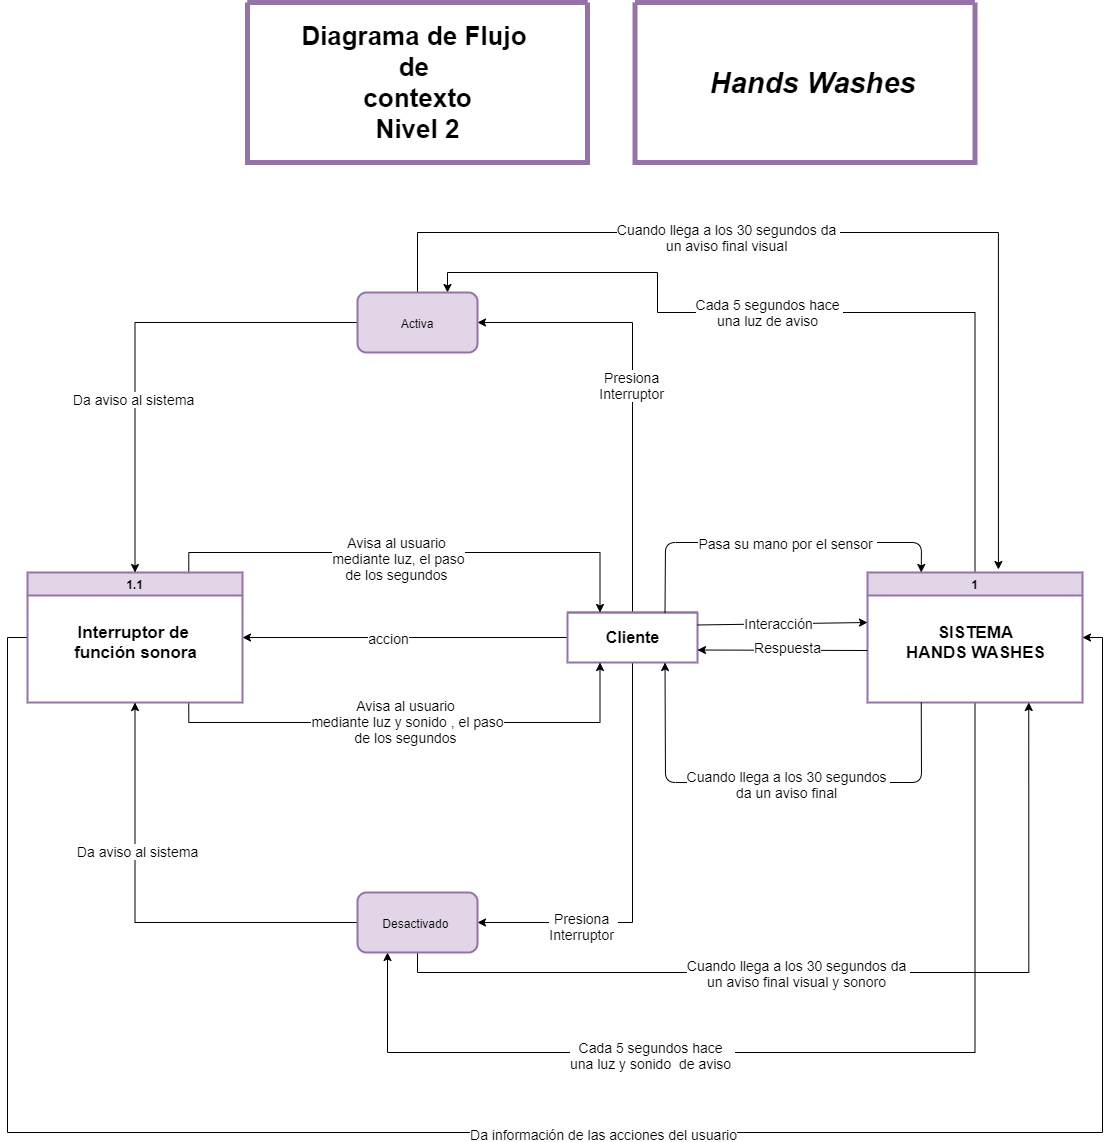

The diagram above was exported from draw.io. Its source (the exported page's mxGraphModel, read from the mxfile embedded in the PNG):
<mxGraphModel dx="2661" dy="2418" grid="1" gridSize="10" guides="1" tooltips="1" connect="1" arrows="1" fold="1" page="1" pageScale="1" pageWidth="1169" pageHeight="1654" math="0" shadow="0">
  <root>
    <mxCell id="7EacCGZIrovNxZWX4ZsH-0" />
    <mxCell id="7EacCGZIrovNxZWX4ZsH-1" parent="7EacCGZIrovNxZWX4ZsH-0" />
    <mxCell id="k_VMJKM1pW8VMF6HiFlO-19" style="edgeStyle=orthogonalEdgeStyle;rounded=0;orthogonalLoop=1;jettySize=auto;html=1;exitX=0.5;exitY=0;exitDx=0;exitDy=0;entryX=0.75;entryY=0;entryDx=0;entryDy=0;fontSize=14;" edge="1" parent="7EacCGZIrovNxZWX4ZsH-1" source="7SdjsDpRO4csQsj-leew-0" target="IIiNMfb3051luUyGsVQU-0">
      <mxGeometry relative="1" as="geometry">
        <Array as="points">
          <mxPoint x="578" y="30" />
          <mxPoint x="260" y="30" />
          <mxPoint x="260" y="-10" />
          <mxPoint x="50" y="-10" />
        </Array>
      </mxGeometry>
    </mxCell>
    <mxCell id="k_VMJKM1pW8VMF6HiFlO-20" value="Cada 5 segundos hace&amp;nbsp;&lt;br&gt;una luz de aviso&amp;nbsp;" style="edgeLabel;html=1;align=center;verticalAlign=middle;resizable=0;points=[];fontSize=14;" vertex="1" connectable="0" parent="k_VMJKM1pW8VMF6HiFlO-19">
      <mxGeometry x="0.1009" y="-1" relative="1" as="geometry">
        <mxPoint x="1" as="offset" />
      </mxGeometry>
    </mxCell>
    <mxCell id="k_VMJKM1pW8VMF6HiFlO-22" style="edgeStyle=orthogonalEdgeStyle;rounded=0;orthogonalLoop=1;jettySize=auto;html=1;exitX=0.5;exitY=1;exitDx=0;exitDy=0;entryX=0.25;entryY=1;entryDx=0;entryDy=0;fontSize=14;" edge="1" parent="7EacCGZIrovNxZWX4ZsH-1" source="7SdjsDpRO4csQsj-leew-0" target="IIiNMfb3051luUyGsVQU-1">
      <mxGeometry relative="1" as="geometry">
        <Array as="points">
          <mxPoint x="578" y="770" />
          <mxPoint x="-10" y="770" />
        </Array>
      </mxGeometry>
    </mxCell>
    <mxCell id="k_VMJKM1pW8VMF6HiFlO-24" value="Cada 5 segundos hace&amp;nbsp;&lt;br&gt;una luz y sonido&amp;nbsp; de aviso&amp;nbsp;" style="edgeLabel;html=1;align=center;verticalAlign=middle;resizable=0;points=[];fontSize=14;" vertex="1" connectable="0" parent="k_VMJKM1pW8VMF6HiFlO-22">
      <mxGeometry x="0.2983" y="2" relative="1" as="geometry">
        <mxPoint as="offset" />
      </mxGeometry>
    </mxCell>
    <mxCell id="7SdjsDpRO4csQsj-leew-0" value="1" style="swimlane;fillColor=#e1d5e7;strokeColor=#9673a6;strokeWidth=2;" vertex="1" parent="7EacCGZIrovNxZWX4ZsH-1">
      <mxGeometry x="470" y="290" width="215" height="130" as="geometry" />
    </mxCell>
    <mxCell id="7SdjsDpRO4csQsj-leew-1" value="&lt;b style=&quot;font-size: 17px&quot;&gt;SISTEMA&lt;br&gt;HANDS WASHES&lt;/b&gt;" style="text;html=1;align=center;verticalAlign=middle;resizable=0;points=[];autosize=1;strokeColor=none;" vertex="1" parent="7SdjsDpRO4csQsj-leew-0">
      <mxGeometry x="32.5" y="50" width="150" height="40" as="geometry" />
    </mxCell>
    <mxCell id="7SdjsDpRO4csQsj-leew-2" style="edgeStyle=orthogonalEdgeStyle;rounded=0;orthogonalLoop=1;jettySize=auto;html=1;exitX=0;exitY=0.5;exitDx=0;exitDy=0;entryX=1;entryY=0.5;entryDx=0;entryDy=0;fontSize=14;" edge="1" parent="7EacCGZIrovNxZWX4ZsH-1" source="7SdjsDpRO4csQsj-leew-4" target="7SdjsDpRO4csQsj-leew-14">
      <mxGeometry relative="1" as="geometry" />
    </mxCell>
    <mxCell id="7SdjsDpRO4csQsj-leew-3" value="accion" style="edgeLabel;html=1;align=center;verticalAlign=middle;resizable=0;points=[];fontSize=14;" vertex="1" connectable="0" parent="7SdjsDpRO4csQsj-leew-2">
      <mxGeometry x="0.1255" y="3" relative="1" as="geometry">
        <mxPoint x="3" y="-3" as="offset" />
      </mxGeometry>
    </mxCell>
    <mxCell id="k_VMJKM1pW8VMF6HiFlO-0" style="edgeStyle=orthogonalEdgeStyle;rounded=0;orthogonalLoop=1;jettySize=auto;html=1;exitX=0.5;exitY=0;exitDx=0;exitDy=0;entryX=1;entryY=0.5;entryDx=0;entryDy=0;fontSize=14;" edge="1" parent="7EacCGZIrovNxZWX4ZsH-1" source="7SdjsDpRO4csQsj-leew-4" target="IIiNMfb3051luUyGsVQU-0">
      <mxGeometry relative="1" as="geometry" />
    </mxCell>
    <mxCell id="k_VMJKM1pW8VMF6HiFlO-1" value="Presiona&amp;nbsp;&lt;br&gt;Interruptor&amp;nbsp;" style="edgeLabel;html=1;align=center;verticalAlign=middle;resizable=0;points=[];fontSize=14;" vertex="1" connectable="0" parent="k_VMJKM1pW8VMF6HiFlO-0">
      <mxGeometry x="0.0247" relative="1" as="geometry">
        <mxPoint as="offset" />
      </mxGeometry>
    </mxCell>
    <mxCell id="k_VMJKM1pW8VMF6HiFlO-2" style="edgeStyle=orthogonalEdgeStyle;rounded=0;orthogonalLoop=1;jettySize=auto;html=1;exitX=0.5;exitY=1;exitDx=0;exitDy=0;entryX=1;entryY=0.5;entryDx=0;entryDy=0;fontSize=14;" edge="1" parent="7EacCGZIrovNxZWX4ZsH-1" source="7SdjsDpRO4csQsj-leew-4" target="IIiNMfb3051luUyGsVQU-1">
      <mxGeometry relative="1" as="geometry" />
    </mxCell>
    <mxCell id="k_VMJKM1pW8VMF6HiFlO-3" value="Presiona&amp;nbsp;&lt;br&gt;Interruptor&amp;nbsp;" style="edgeLabel;html=1;align=center;verticalAlign=middle;resizable=0;points=[];fontSize=14;" vertex="1" connectable="0" parent="k_VMJKM1pW8VMF6HiFlO-2">
      <mxGeometry x="0.494" y="3" relative="1" as="geometry">
        <mxPoint as="offset" />
      </mxGeometry>
    </mxCell>
    <mxCell id="7SdjsDpRO4csQsj-leew-4" value="" style="swimlane;startSize=0;strokeWidth=2;fillColor=#e1d5e7;strokeColor=#9673a6;" vertex="1" parent="7EacCGZIrovNxZWX4ZsH-1">
      <mxGeometry x="170" y="330" width="130" height="50" as="geometry" />
    </mxCell>
    <mxCell id="7SdjsDpRO4csQsj-leew-5" value="&lt;font style=&quot;font-size: 16px&quot;&gt;&lt;b&gt;Cliente&lt;/b&gt;&lt;/font&gt;" style="text;html=1;align=center;verticalAlign=middle;resizable=0;points=[];autosize=1;strokeColor=none;" vertex="1" parent="7SdjsDpRO4csQsj-leew-4">
      <mxGeometry x="30" y="15" width="70" height="20" as="geometry" />
    </mxCell>
    <mxCell id="7SdjsDpRO4csQsj-leew-6" value="" style="swimlane;startSize=0;strokeWidth=5;strokeColor=#9673a6;fillColor=#FFCCFF;fontSize=14;" vertex="1" parent="7EacCGZIrovNxZWX4ZsH-1">
      <mxGeometry x="-150" y="-280" width="340" height="160" as="geometry" />
    </mxCell>
    <mxCell id="7SdjsDpRO4csQsj-leew-7" value="&lt;font style=&quot;font-size: 26px&quot;&gt;&lt;b&gt;Diagrama de Flujo &lt;br&gt;de &lt;br&gt;contexto&lt;br&gt;Nivel 2&lt;br&gt;&lt;/b&gt;&lt;/font&gt;" style="text;html=1;align=center;verticalAlign=middle;resizable=0;points=[];autosize=1;strokeColor=none;strokeWidth=3;" vertex="1" parent="7SdjsDpRO4csQsj-leew-6">
      <mxGeometry x="50" y="40" width="240" height="80" as="geometry" />
    </mxCell>
    <mxCell id="7SdjsDpRO4csQsj-leew-8" value="" style="swimlane;startSize=0;strokeWidth=5;strokeColor=#9673a6;fillColor=#FFCCFF;fontSize=14;" vertex="1" parent="7EacCGZIrovNxZWX4ZsH-1">
      <mxGeometry x="237.5" y="-280" width="340" height="160" as="geometry" />
    </mxCell>
    <mxCell id="7SdjsDpRO4csQsj-leew-9" value="&lt;font style=&quot;font-size: 29px&quot;&gt;&lt;b&gt;&lt;i&gt;Hands Washes&lt;/i&gt;&lt;/b&gt;&lt;/font&gt;" style="text;html=1;align=center;verticalAlign=middle;resizable=0;points=[];autosize=1;strokeColor=none;fontSize=14;" vertex="1" parent="7SdjsDpRO4csQsj-leew-8">
      <mxGeometry x="67.5" y="65" width="220" height="30" as="geometry" />
    </mxCell>
    <mxCell id="7SdjsDpRO4csQsj-leew-10" value="" style="endArrow=classic;html=1;fontSize=14;exitX=0.75;exitY=0;exitDx=0;exitDy=0;entryX=0.25;entryY=0;entryDx=0;entryDy=0;" edge="1" parent="7EacCGZIrovNxZWX4ZsH-1" source="7SdjsDpRO4csQsj-leew-4" target="7SdjsDpRO4csQsj-leew-0">
      <mxGeometry width="50" height="50" relative="1" as="geometry">
        <mxPoint x="320" y="350" as="sourcePoint" />
        <mxPoint x="470" y="350" as="targetPoint" />
        <Array as="points">
          <mxPoint x="268" y="260" />
          <mxPoint x="524" y="260" />
        </Array>
      </mxGeometry>
    </mxCell>
    <mxCell id="7SdjsDpRO4csQsj-leew-11" value="Pasa su mano por el sensor&amp;nbsp;" style="edgeLabel;html=1;align=center;verticalAlign=middle;resizable=0;points=[];fontSize=14;" vertex="1" connectable="0" parent="7SdjsDpRO4csQsj-leew-10">
      <mxGeometry x="-0.2133" y="3" relative="1" as="geometry">
        <mxPoint x="52" y="3" as="offset" />
      </mxGeometry>
    </mxCell>
    <mxCell id="7SdjsDpRO4csQsj-leew-12" value="" style="endArrow=classic;html=1;fontSize=14;entryX=0.75;entryY=1;entryDx=0;entryDy=0;exitX=0.25;exitY=1;exitDx=0;exitDy=0;" edge="1" parent="7EacCGZIrovNxZWX4ZsH-1" source="7SdjsDpRO4csQsj-leew-0" target="7SdjsDpRO4csQsj-leew-4">
      <mxGeometry width="50" height="50" relative="1" as="geometry">
        <mxPoint x="470" y="368" as="sourcePoint" />
        <mxPoint x="480" y="360" as="targetPoint" />
        <Array as="points">
          <mxPoint x="524" y="500" />
          <mxPoint x="268" y="500" />
        </Array>
      </mxGeometry>
    </mxCell>
    <mxCell id="7SdjsDpRO4csQsj-leew-13" value="Cuando llega a los 30 segundos&amp;nbsp;&lt;br&gt;da un aviso final&amp;nbsp;" style="edgeLabel;html=1;align=center;verticalAlign=middle;resizable=0;points=[];fontSize=14;" vertex="1" connectable="0" parent="7SdjsDpRO4csQsj-leew-12">
      <mxGeometry x="0.1466" y="1" relative="1" as="geometry">
        <mxPoint x="47" as="offset" />
      </mxGeometry>
    </mxCell>
    <mxCell id="k_VMJKM1pW8VMF6HiFlO-8" style="edgeStyle=orthogonalEdgeStyle;rounded=0;orthogonalLoop=1;jettySize=auto;html=1;exitX=0.75;exitY=0;exitDx=0;exitDy=0;entryX=0.25;entryY=0;entryDx=0;entryDy=0;fontSize=14;" edge="1" parent="7EacCGZIrovNxZWX4ZsH-1" source="7SdjsDpRO4csQsj-leew-14" target="7SdjsDpRO4csQsj-leew-4">
      <mxGeometry relative="1" as="geometry" />
    </mxCell>
    <mxCell id="k_VMJKM1pW8VMF6HiFlO-9" value="Avisa al usuario&amp;nbsp;&lt;br&gt;mediante luz, el paso&lt;br&gt;de los segundos&amp;nbsp;" style="edgeLabel;html=1;align=center;verticalAlign=middle;resizable=0;points=[];fontSize=14;" vertex="1" connectable="0" parent="k_VMJKM1pW8VMF6HiFlO-8">
      <mxGeometry x="-0.2602" y="-5" relative="1" as="geometry">
        <mxPoint x="47" as="offset" />
      </mxGeometry>
    </mxCell>
    <mxCell id="k_VMJKM1pW8VMF6HiFlO-10" style="edgeStyle=orthogonalEdgeStyle;rounded=0;orthogonalLoop=1;jettySize=auto;html=1;exitX=0.75;exitY=1;exitDx=0;exitDy=0;entryX=0.25;entryY=1;entryDx=0;entryDy=0;fontSize=14;" edge="1" parent="7EacCGZIrovNxZWX4ZsH-1" source="7SdjsDpRO4csQsj-leew-14" target="7SdjsDpRO4csQsj-leew-4">
      <mxGeometry relative="1" as="geometry" />
    </mxCell>
    <mxCell id="k_VMJKM1pW8VMF6HiFlO-11" value="Avisa al usuario&amp;nbsp;&lt;br&gt;mediante luz y sonido , el paso&lt;br&gt;de los segundos&amp;nbsp;" style="edgeLabel;html=1;align=center;verticalAlign=middle;resizable=0;points=[];fontSize=14;" vertex="1" connectable="0" parent="k_VMJKM1pW8VMF6HiFlO-10">
      <mxGeometry x="-0.0322" y="2" relative="1" as="geometry">
        <mxPoint as="offset" />
      </mxGeometry>
    </mxCell>
    <mxCell id="k_VMJKM1pW8VMF6HiFlO-12" style="edgeStyle=orthogonalEdgeStyle;rounded=0;orthogonalLoop=1;jettySize=auto;html=1;entryX=1;entryY=0.5;entryDx=0;entryDy=0;fontSize=14;" edge="1" parent="7EacCGZIrovNxZWX4ZsH-1" source="7SdjsDpRO4csQsj-leew-14" target="7SdjsDpRO4csQsj-leew-0">
      <mxGeometry relative="1" as="geometry">
        <Array as="points">
          <mxPoint x="-390" y="355" />
          <mxPoint x="-390" y="850" />
          <mxPoint x="705" y="850" />
          <mxPoint x="705" y="355" />
        </Array>
      </mxGeometry>
    </mxCell>
    <mxCell id="k_VMJKM1pW8VMF6HiFlO-13" value="Da información de las acciones del usuario" style="edgeLabel;html=1;align=center;verticalAlign=middle;resizable=0;points=[];fontSize=14;" vertex="1" connectable="0" parent="k_VMJKM1pW8VMF6HiFlO-12">
      <mxGeometry x="0.0446" y="-1" relative="1" as="geometry">
        <mxPoint as="offset" />
      </mxGeometry>
    </mxCell>
    <mxCell id="7SdjsDpRO4csQsj-leew-14" value="1.1" style="swimlane;fillColor=#e1d5e7;strokeColor=#9673a6;strokeWidth=2;" vertex="1" parent="7EacCGZIrovNxZWX4ZsH-1">
      <mxGeometry x="-370" y="290" width="215" height="130" as="geometry" />
    </mxCell>
    <mxCell id="7SdjsDpRO4csQsj-leew-15" value="&lt;b style=&quot;font-size: 17px&quot;&gt;Interruptor de&amp;nbsp;&lt;/b&gt;&lt;br&gt;&lt;span style=&quot;font-size: 17px&quot;&gt;&lt;b&gt;función&lt;/b&gt;&lt;/span&gt;&lt;b style=&quot;font-size: 17px&quot;&gt;&amp;nbsp;sonora&lt;/b&gt;" style="text;html=1;align=center;verticalAlign=middle;resizable=0;points=[];autosize=1;strokeColor=none;" vertex="1" parent="7SdjsDpRO4csQsj-leew-14">
      <mxGeometry x="37.5" y="50" width="140" height="40" as="geometry" />
    </mxCell>
    <mxCell id="7SdjsDpRO4csQsj-leew-16" value="" style="endArrow=classic;html=1;fontSize=14;exitX=1;exitY=0.25;exitDx=0;exitDy=0;" edge="1" parent="7EacCGZIrovNxZWX4ZsH-1" source="7SdjsDpRO4csQsj-leew-4">
      <mxGeometry width="50" height="50" relative="1" as="geometry">
        <mxPoint x="-10" y="320" as="sourcePoint" />
        <mxPoint x="470" y="340" as="targetPoint" />
      </mxGeometry>
    </mxCell>
    <mxCell id="7SdjsDpRO4csQsj-leew-17" value="Interacción" style="edgeLabel;html=1;align=center;verticalAlign=middle;resizable=0;points=[];fontSize=14;" vertex="1" connectable="0" parent="7SdjsDpRO4csQsj-leew-16">
      <mxGeometry x="-0.1536" y="-4" relative="1" as="geometry">
        <mxPoint x="8" y="-5" as="offset" />
      </mxGeometry>
    </mxCell>
    <mxCell id="7SdjsDpRO4csQsj-leew-18" value="" style="endArrow=classic;html=1;fontSize=14;entryX=1;entryY=0.75;entryDx=0;entryDy=0;" edge="1" parent="7EacCGZIrovNxZWX4ZsH-1" target="7SdjsDpRO4csQsj-leew-4">
      <mxGeometry width="50" height="50" relative="1" as="geometry">
        <mxPoint x="470" y="368" as="sourcePoint" />
        <mxPoint x="40" y="270" as="targetPoint" />
      </mxGeometry>
    </mxCell>
    <mxCell id="7SdjsDpRO4csQsj-leew-19" value="Respuesta" style="edgeLabel;html=1;align=center;verticalAlign=middle;resizable=0;points=[];fontSize=14;" vertex="1" connectable="0" parent="7SdjsDpRO4csQsj-leew-18">
      <mxGeometry x="0.1999" y="2" relative="1" as="geometry">
        <mxPoint x="22" y="-5" as="offset" />
      </mxGeometry>
    </mxCell>
    <mxCell id="k_VMJKM1pW8VMF6HiFlO-6" style="edgeStyle=orthogonalEdgeStyle;rounded=0;orthogonalLoop=1;jettySize=auto;html=1;exitX=0;exitY=0.5;exitDx=0;exitDy=0;fontSize=14;" edge="1" parent="7EacCGZIrovNxZWX4ZsH-1" source="IIiNMfb3051luUyGsVQU-0" target="7SdjsDpRO4csQsj-leew-14">
      <mxGeometry relative="1" as="geometry" />
    </mxCell>
    <mxCell id="k_VMJKM1pW8VMF6HiFlO-7" value="Da aviso al sistema&amp;nbsp;" style="edgeLabel;html=1;align=center;verticalAlign=middle;resizable=0;points=[];fontSize=14;" vertex="1" connectable="0" parent="k_VMJKM1pW8VMF6HiFlO-6">
      <mxGeometry x="0.2635" relative="1" as="geometry">
        <mxPoint as="offset" />
      </mxGeometry>
    </mxCell>
    <mxCell id="k_VMJKM1pW8VMF6HiFlO-15" style="edgeStyle=orthogonalEdgeStyle;rounded=0;orthogonalLoop=1;jettySize=auto;html=1;entryX=0.609;entryY=-0.023;entryDx=0;entryDy=0;entryPerimeter=0;fontSize=14;" edge="1" parent="7EacCGZIrovNxZWX4ZsH-1" source="IIiNMfb3051luUyGsVQU-0" target="7SdjsDpRO4csQsj-leew-0">
      <mxGeometry relative="1" as="geometry">
        <Array as="points">
          <mxPoint x="20" y="-50" />
          <mxPoint x="601" y="-50" />
        </Array>
      </mxGeometry>
    </mxCell>
    <mxCell id="k_VMJKM1pW8VMF6HiFlO-16" value="Cuando llega a los 30 segundos da&amp;nbsp;&lt;br&gt;un aviso final visual&amp;nbsp;" style="edgeLabel;html=1;align=center;verticalAlign=middle;resizable=0;points=[];fontSize=14;" vertex="1" connectable="0" parent="k_VMJKM1pW8VMF6HiFlO-15">
      <mxGeometry x="-0.368" y="-4" relative="1" as="geometry">
        <mxPoint x="61" as="offset" />
      </mxGeometry>
    </mxCell>
    <mxCell id="IIiNMfb3051luUyGsVQU-0" value="&lt;font style=&quot;font-size: 12px&quot;&gt;Activa&lt;/font&gt;" style="rounded=1;whiteSpace=wrap;html=1;fontSize=14;strokeWidth=2;fillColor=#e1d5e7;strokeColor=#9673a6;" vertex="1" parent="7EacCGZIrovNxZWX4ZsH-1">
      <mxGeometry x="-40" y="10" width="120" height="60" as="geometry" />
    </mxCell>
    <mxCell id="k_VMJKM1pW8VMF6HiFlO-4" style="edgeStyle=orthogonalEdgeStyle;rounded=0;orthogonalLoop=1;jettySize=auto;html=1;entryX=0.5;entryY=1;entryDx=0;entryDy=0;fontSize=14;" edge="1" parent="7EacCGZIrovNxZWX4ZsH-1" source="IIiNMfb3051luUyGsVQU-1" target="7SdjsDpRO4csQsj-leew-14">
      <mxGeometry relative="1" as="geometry" />
    </mxCell>
    <mxCell id="k_VMJKM1pW8VMF6HiFlO-5" value="Da aviso al sistema&amp;nbsp;" style="edgeLabel;html=1;align=center;verticalAlign=middle;resizable=0;points=[];fontSize=14;" vertex="1" connectable="0" parent="k_VMJKM1pW8VMF6HiFlO-4">
      <mxGeometry x="0.3311" y="-3" relative="1" as="geometry">
        <mxPoint x="1" y="1" as="offset" />
      </mxGeometry>
    </mxCell>
    <mxCell id="k_VMJKM1pW8VMF6HiFlO-21" style="edgeStyle=orthogonalEdgeStyle;rounded=0;orthogonalLoop=1;jettySize=auto;html=1;exitX=0.5;exitY=1;exitDx=0;exitDy=0;entryX=0.75;entryY=1;entryDx=0;entryDy=0;fontSize=14;" edge="1" parent="7EacCGZIrovNxZWX4ZsH-1" source="IIiNMfb3051luUyGsVQU-1" target="7SdjsDpRO4csQsj-leew-0">
      <mxGeometry relative="1" as="geometry" />
    </mxCell>
    <mxCell id="k_VMJKM1pW8VMF6HiFlO-23" value="Cuando llega a los 30 segundos da&amp;nbsp;&lt;br&gt;un aviso final visual y sonoro&amp;nbsp;" style="edgeLabel;html=1;align=center;verticalAlign=middle;resizable=0;points=[];fontSize=14;" vertex="1" connectable="0" parent="k_VMJKM1pW8VMF6HiFlO-21">
      <mxGeometry x="-0.3654" y="2" relative="1" as="geometry">
        <mxPoint x="114" y="2" as="offset" />
      </mxGeometry>
    </mxCell>
    <mxCell id="IIiNMfb3051luUyGsVQU-1" value="&lt;font style=&quot;font-size: 12px&quot;&gt;Desactivado&amp;nbsp;&lt;/font&gt;" style="rounded=1;whiteSpace=wrap;html=1;fontSize=14;strokeWidth=2;fillColor=#e1d5e7;strokeColor=#9673a6;" vertex="1" parent="7EacCGZIrovNxZWX4ZsH-1">
      <mxGeometry x="-40" y="610" width="120" height="60" as="geometry" />
    </mxCell>
  </root>
</mxGraphModel>